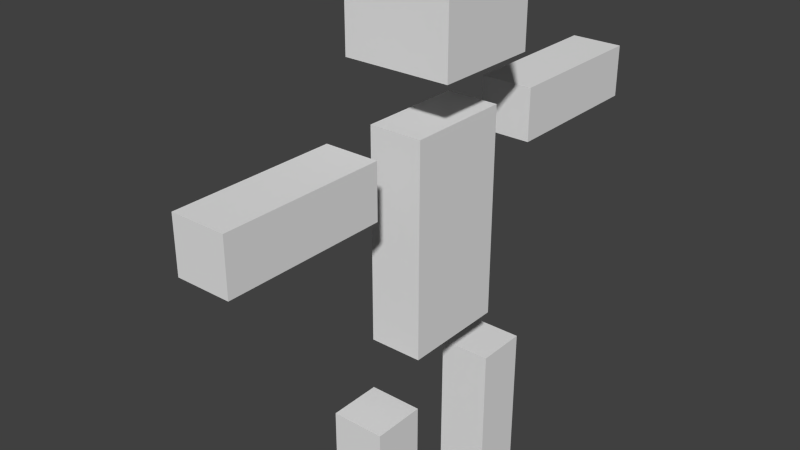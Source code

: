 # Source: MineCraftCharacter.blend  (saved by Blender 2.76.0; exported with 4.5.12 LTS)
import bpy
from mathutils import Matrix  # noqa: F401  (used for matrix-valued properties, if any)

bpy.ops.wm.read_factory_settings(use_empty=True)
scene = bpy.context.scene
scene.name = 'Scene'

# ---- collections
col_collection_1 = bpy.data.collections.new('Collection 1'); scene.collection.children.link(col_collection_1)

# ---- materials (node trees are filled in below, after node groups)
mat_material = bpy.data.materials.new('Material')
mat_material.alpha_threshold = 0.0
mat_material.use_transparent_shadow = False
mat_material.roughness = 0.5
mat_material.line_color = (0.0, 0.0, 0.0, 1.0)

# ---- material node trees

# ---- world
world_world = bpy.data.worlds.new('World'); scene.world = world_world
world_world.color = (0.05088, 0.05088, 0.05088)
world_world.use_sun_shadow = False
world_world.sun_shadow_jitter_overblur = 0.0
world_world.cycles.sampling_method = 'MANUAL'
world_world.cycles.sample_map_resolution = 256

# ---- meshes
me_cube_002 = bpy.data.meshes.new('Cube.002')
me_cube_002.from_pydata([(1.0, 2.0, -3.0), (1.0, 1.0, -3.0), (-1.0, 1.0, -3.0), (-1.0, 2.0, -3.0), (1.0, 2.0, -1.5), (1.0, 1.0, -1.5), (-1.0, 1.0, -1.5), (-1.0, 2.0, -1.5), (1.0, -1.0, -3.0), (1.0, -2.0, -3.0), (-1.0, -2.0, -3.0), (-1.0, -1.0, -3.0), (1.0, -1.0, -1.5), (1.0, -2.0, -1.5), (-1.0, -2.0, -1.5), (-1.0, -1.0, -1.5), (1.0, -2.0, 1.0), (1.0, -2.0, 0.5), (-1.0, -2.0, 0.5), (-1.0, -2.0, 1.0), (1.0, -5.0, 1.0), (1.0, -5.0, 0.5), (-1.0, -5.0, 0.5), (-1.0, -5.0, 1.0), (1.0, 5.0, 1.0), (1.0, 5.0, 0.5), (-1.0, 5.0, 0.5), (-1.0, 5.0, 1.0), (1.0, 2.0, 1.0), (1.0, 2.0, 0.5), (-1.0, 2.0, 0.5), (-1.0, 2.0, 1.0), (1.0, 1.0, -1.0), (1.0, -1.0, -1.0), (-1.0, -1.0, -1.0), (-1.0, 1.0, -1.0), (1.0, 1.0, 1.0), (1.0, -1.0, 1.0), (-1.0, -1.0, 1.0), (-1.0, 1.0, 1.0), (2.0, 1.0, 1.5), (2.0, -1.0, 1.5), (-2.0, -1.0, 1.5), (-2.0, 1.0, 1.5), (2.0, 1.0, 2.5), (2.0, -1.0, 2.5), (-2.0, -1.0, 2.5), (-2.0, 1.0, 2.5)], [], [(0, 1, 2, 3), (4, 7, 6, 5), (0, 4, 5, 1), (1, 5, 6, 2), (2, 6, 7, 3), (4, 0, 3, 7), (8, 9, 10, 11), (12, 15, 14, 13), (8, 12, 13, 9), (9, 13, 14, 10), (10, 14, 15, 11), (12, 8, 11, 15), (16, 17, 18, 19), (20, 23, 22, 21), (16, 20, 21, 17), (17, 21, 22, 18), (18, 22, 23, 19), (20, 16, 19, 23), (24, 25, 26, 27), (28, 31, 30, 29), (24, 28, 29, 25), (25, 29, 30, 26), (26, 30, 31, 27), (28, 24, 27, 31), (32, 33, 34, 35), (36, 39, 38, 37), (32, 36, 37, 33), (33, 37, 38, 34), (34, 38, 39, 35), (36, 32, 35, 39), (40, 41, 42, 43), (44, 47, 46, 45), (40, 44, 45, 41), (41, 45, 46, 42), (42, 46, 47, 43), (44, 40, 43, 47)])
_uv = me_cube_002.uv_layers.new(name='UVMap')
_uv.uv.foreach_set('vector', [0.1859, 0.6891, 0.1859, 0.7484, 0.1266, 0.7484, 0.1266, 0.6891, 0.1234, 0.7484, 0.06406, 0.7484, 0.06406, 0.6891, 0.1234, 0.6891, 0.1234, 0.5016, 0.1234, 0.6859, 0.06406, 0.6859, 0.06406, 0.5016, 0.06094, 0.5016, 0.06094, 0.6859, 0.001563, 0.6859, 0.001563, 0.5016, 0.2484, 0.5016, 0.2484, 0.6859, 0.1891, 0.6859, 0.1891, 0.5016, 0.1266, 0.6859, 0.1266, 0.5016, 0.1859, 0.5016, 0.1859, 0.6859, 0.4359, 0.2484, 0.3766, 0.2484, 0.3766, 0.1891, 0.4359, 0.1891, 0.3734, 0.2484, 0.3141, 0.2484, 0.3141, 0.1891, 0.3734, 0.1891, 0.3734, 0.001416, 0.3734, 0.1859, 0.3141, 0.1859, 0.3141, 0.001416, 0.3109, 0.001416, 0.3109, 0.1859, 0.2516, 0.1859, 0.2516, 0.001416, 0.4984, 0.001807, 0.4984, 0.1859, 0.4391, 0.1859, 0.4391, 0.001807, 0.3766, 0.1859, 0.3766, 0.001563, 0.4359, 0.001807, 0.4359, 0.1859, 0.6234, 0.1891, 0.6234, 0.2484, 0.5641, 0.2484, 0.5641, 0.1891, 0.6859, 0.2484, 0.6266, 0.2484, 0.6266, 0.1891, 0.6859, 0.1891, 0.5641, 0.1859, 0.5641, 0.001563, 0.6234, 0.001563, 0.6234, 0.1859, 0.5016, 0.1859, 0.5016, 0.001563, 0.5609, 0.001563, 0.5609, 0.1859, 0.6266, 0.6859, 0.6266, 0.5016, 0.6859, 0.5016, 0.6859, 0.6859, 0.7484, 0.001563, 0.7484, 0.1859, 0.6891, 0.1859, 0.6891, 0.001563, 0.8109, 0.6891, 0.8109, 0.7484, 0.7516, 0.7484, 0.7516, 0.6891, 0.6891, 0.6891, 0.7484, 0.6891, 0.7484, 0.7484, 0.6891, 0.7484, 0.7484, 0.5016, 0.7484, 0.6859, 0.6891, 0.6859, 0.6891, 0.5016, 0.8109, 0.5016, 0.8109, 0.6859, 0.7516, 0.6859, 0.7516, 0.5016, 0.6859, 0.001426, 0.6859, 0.1859, 0.6266, 0.1859, 0.6266, 0.001035, 0.8141, 0.6859, 0.8141, 0.5016, 0.8734, 0.5016, 0.8734, 0.6859, 0.5609, 0.7484, 0.4391, 0.7484, 0.4391, 0.6891, 0.5609, 0.6891, 0.4359, 0.6891, 0.4359, 0.7484, 0.3141, 0.7484, 0.3141, 0.6891, 0.4359, 0.5016, 0.4359, 0.6859, 0.3141, 0.6859, 0.3141, 0.5016, 0.3109, 0.5016, 0.3109, 0.6859, 0.2516, 0.6859, 0.2516, 0.5016, 0.6234, 0.5016, 0.6234, 0.6859, 0.5016, 0.6859, 0.5016, 0.5016, 0.4391, 0.6859, 0.4391, 0.5016, 0.4984, 0.5016, 0.4984, 0.6859, 0.3734, 0.8766, 0.3734, 0.9984, 0.2516, 0.9984, 0.2516, 0.8766, 0.2484, 0.9984, 0.1266, 0.9984, 0.1266, 0.8766, 0.2484, 0.8766, 0.2484, 0.7516, 0.2484, 0.8734, 0.1266, 0.8734, 0.1266, 0.7516, 0.1234, 0.7516, 0.1234, 0.8734, 0.001563, 0.8734, 0.001563, 0.7516, 0.4984, 0.7516, 0.4984, 0.8734, 0.3766, 0.8734, 0.3766, 0.7516, 0.2516, 0.8734, 0.2516, 0.7516, 0.3734, 0.7516, 0.3734, 0.8734])
me_cube_002.materials.append(mat_material)
me_cube_002.use_remesh_preserve_volume = False
me_cube_002.use_remesh_preserve_attributes = False
me_cube_002.use_mirror_vertex_groups = False
me_cube_002.update()
arm_armature = bpy.data.armatures.new('Armature')  # bones are not reproduced

# ---- objects
ob_armature = bpy.data.objects.new('Armature', arm_armature)
ob_charmesh = bpy.data.objects.new('CharMesh', me_cube_002)

# ---- transforms, parenting, visibility, modifiers, constraints
ob_armature.location = (0.003748, -0.004602, 0.669)
ob_armature.scale = (0.2212, 0.2212, 0.2212)
ob_armature.show_in_front = True
ob_armature.lineart.crease_threshold = 0.0
ob_charmesh.parent = ob_armature
ob_charmesh.matrix_parent_inverse = Matrix(((1.0, 0.0, 0.0, -0.5), (0.0, 1.0, 0.0, 0.004602), (0.0, 0.0, 1.0, 2.995), (0.0, 0.0, 0.0, 1.0)))
ob_charmesh.location = (0.5, 0.0, -1.0)
ob_charmesh.scale = (0.5, 1.0, 2.0)
ob_charmesh.lock_rotations_4d = False
ob_charmesh.empty_display_type = 'ARROWS'
ob_charmesh.lineart.crease_threshold = 0.0
_vg = ob_charmesh.vertex_groups.new(name='Torso')
_vg.add([32, 33, 34, 35, 36, 37, 38, 39], 1.0, 'REPLACE')
_vg = ob_charmesh.vertex_groups.new(name='Left Arm')
_vg.add([16, 17, 18, 19, 20, 21, 22, 23], 1.0, 'REPLACE')
_vg = ob_charmesh.vertex_groups.new(name='Right Arm')
_vg.add([24, 25, 26, 27, 28, 29, 30, 31], 1.0, 'REPLACE')
_vg = ob_charmesh.vertex_groups.new(name='Right Leg')
_vg.add([0, 1, 2, 3, 4, 5, 6, 7], 1.0, 'REPLACE')
_vg = ob_charmesh.vertex_groups.new(name='Left Leg')
_vg.add([8, 9, 10, 11, 12, 13, 14, 15], 1.0, 'REPLACE')
_vg = ob_charmesh.vertex_groups.new(name='Head')
_vg.add([40, 41, 42, 43, 44, 45, 46, 47], 1.0, 'REPLACE')
_m = ob_charmesh.modifiers.new('Armature', 'ARMATURE')
_m.object = ob_armature

# ---- collection membership
col_collection_1.objects.link(ob_armature)
col_collection_1.objects.link(ob_charmesh)

# ---- scene / render settings (as saved in the file)
scene.frame_start = 0; scene.frame_end = 42; scene.frame_set(32)
scene.render.engine = 'BLENDER_EEVEE_NEXT'
scene.render.resolution_percentage = 50
scene.render.dither_intensity = 0.0
scene.cycles.use_denoising = False
scene.cycles.samples = 10
scene.cycles.sampling_pattern = 'TABULATED_SOBOL'
scene.cycles.light_sampling_threshold = 0.0
scene.cycles.use_adaptive_sampling = False
scene.cycles.use_light_tree = False
scene.cycles.blur_glossy = 0.0
scene.cycles.pixel_filter_type = 'GAUSSIAN'
scene.cycles.sample_clamp_indirect = 0.0
scene.view_settings.view_transform = 'Standard'
bpy.context.view_layer.update()

# ---- added for rendering (the .blend has no active camera and no usable light): camera, sun
cam_auto = bpy.data.cameras.new('AutoCamera')
cam_auto.lens = 50.0
cam_auto.sensor_width = 36.0
cam_auto.clip_end = 1000.0
ob_auto_camera = bpy.data.objects.new('AutoCamera', cam_auto)
scene.collection.objects.link(ob_auto_camera)
ob_auto_camera.location = (2.27089, -2.91835, 3.00023)
ob_auto_camera.rotation_euler = (1.09748, -7.21219e-08, 0.694738)
scene.camera = ob_auto_camera
light_auto_sun = bpy.data.lights.new('AutoSun', 'SUN')
light_auto_sun.energy = 3.0
light_auto_sun.angle = 0.0523599
ob_auto_sun = bpy.data.objects.new('AutoSun', light_auto_sun)
scene.collection.objects.link(ob_auto_sun)
ob_auto_sun.rotation_euler = (0.872665, 0.174533, 0.523599)
bpy.context.view_layer.update()
